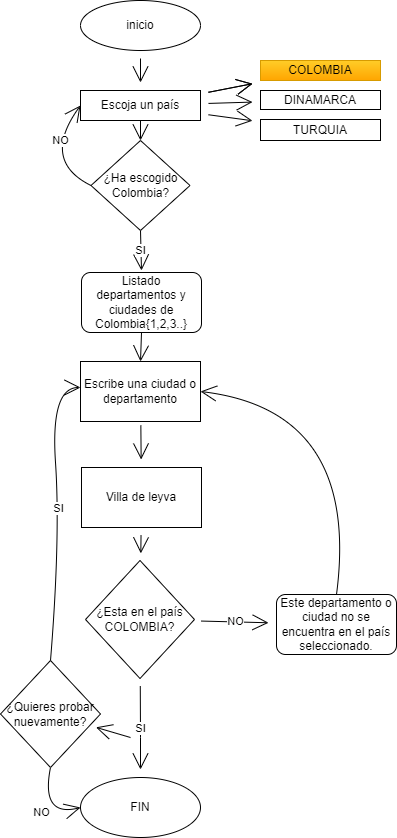

The diagram above was exported from draw.io. Its source (the exported page's mxGraphModel, read from the mxfile embedded in the PNG):
<mxGraphModel dx="1332" dy="567" grid="1" gridSize="10" guides="1" tooltips="1" connect="1" arrows="1" fold="1" page="1" pageScale="1" pageWidth="827" pageHeight="1169" math="0" shadow="0">
  <root>
    <mxCell id="0" />
    <mxCell id="1" parent="0" />
    <mxCell id="R43bCBgGPY01LcoCOs8p-23" value="" style="edgeStyle=none;curved=1;rounded=0;orthogonalLoop=1;jettySize=auto;html=1;endArrow=open;startSize=14;endSize=14;sourcePerimeterSpacing=8;targetPerimeterSpacing=8;" edge="1" parent="1" source="bWFYCqOlToaOFSLyjd_H-1" target="R43bCBgGPY01LcoCOs8p-27">
      <mxGeometry relative="1" as="geometry">
        <mxPoint x="400" y="132" as="targetPoint" />
      </mxGeometry>
    </mxCell>
    <mxCell id="bWFYCqOlToaOFSLyjd_H-1" value="inicio" style="ellipse;whiteSpace=wrap;html=1;" parent="1" vertex="1">
      <mxGeometry x="340" y="50" width="120" height="50" as="geometry" />
    </mxCell>
    <mxCell id="R43bCBgGPY01LcoCOs8p-10" value="" style="edgeStyle=none;curved=1;rounded=0;orthogonalLoop=1;jettySize=auto;html=1;endArrow=open;startSize=14;endSize=14;sourcePerimeterSpacing=8;targetPerimeterSpacing=8;" edge="1" parent="1" target="R43bCBgGPY01LcoCOs8p-9">
      <mxGeometry relative="1" as="geometry">
        <mxPoint x="400.3454545454547" y="475" as="sourcePoint" />
      </mxGeometry>
    </mxCell>
    <mxCell id="R43bCBgGPY01LcoCOs8p-7" value="Escribe una ciudad o departamento" style="whiteSpace=wrap;html=1;hachureGap=4;" vertex="1" parent="1">
      <mxGeometry x="340" y="411" width="120" height="60" as="geometry" />
    </mxCell>
    <mxCell id="R43bCBgGPY01LcoCOs8p-12" value="" style="edgeStyle=none;curved=1;rounded=0;orthogonalLoop=1;jettySize=auto;html=1;endArrow=open;startSize=14;endSize=14;sourcePerimeterSpacing=8;targetPerimeterSpacing=8;" edge="1" parent="1" source="R43bCBgGPY01LcoCOs8p-9" target="R43bCBgGPY01LcoCOs8p-11">
      <mxGeometry relative="1" as="geometry" />
    </mxCell>
    <mxCell id="R43bCBgGPY01LcoCOs8p-9" value="Villa de leyva" style="whiteSpace=wrap;html=1;hachureGap=4;" vertex="1" parent="1">
      <mxGeometry x="341" y="517" width="120" height="60" as="geometry" />
    </mxCell>
    <mxCell id="R43bCBgGPY01LcoCOs8p-14" value="SI" style="edgeStyle=none;curved=1;rounded=0;orthogonalLoop=1;jettySize=auto;html=1;endArrow=open;startSize=14;endSize=14;sourcePerimeterSpacing=8;targetPerimeterSpacing=8;" edge="1" parent="1" source="R43bCBgGPY01LcoCOs8p-11" target="R43bCBgGPY01LcoCOs8p-13">
      <mxGeometry relative="1" as="geometry">
        <Array as="points">
          <mxPoint x="400" y="787" />
        </Array>
      </mxGeometry>
    </mxCell>
    <mxCell id="R43bCBgGPY01LcoCOs8p-18" value="" style="edgeStyle=none;curved=1;rounded=0;orthogonalLoop=1;jettySize=auto;html=1;endArrow=open;startSize=14;endSize=14;sourcePerimeterSpacing=8;targetPerimeterSpacing=8;" edge="1" parent="1" target="R43bCBgGPY01LcoCOs8p-17">
      <mxGeometry relative="1" as="geometry">
        <mxPoint x="390" y="787" as="sourcePoint" />
      </mxGeometry>
    </mxCell>
    <mxCell id="R43bCBgGPY01LcoCOs8p-63" value="NO" style="edgeStyle=none;curved=1;rounded=0;orthogonalLoop=1;jettySize=auto;html=1;endArrow=open;startSize=14;endSize=14;sourcePerimeterSpacing=8;targetPerimeterSpacing=8;" edge="1" parent="1" source="R43bCBgGPY01LcoCOs8p-11" target="R43bCBgGPY01LcoCOs8p-62">
      <mxGeometry relative="1" as="geometry" />
    </mxCell>
    <mxCell id="R43bCBgGPY01LcoCOs8p-11" value="¿Esta en el país COLOMBIA?" style="rhombus;whiteSpace=wrap;html=1;hachureGap=4;" vertex="1" parent="1">
      <mxGeometry x="345" y="610" width="109" height="118" as="geometry" />
    </mxCell>
    <mxCell id="R43bCBgGPY01LcoCOs8p-13" value="FIN" style="ellipse;whiteSpace=wrap;html=1;hachureGap=4;" vertex="1" parent="1">
      <mxGeometry x="340" y="827" width="120" height="60" as="geometry" />
    </mxCell>
    <mxCell id="R43bCBgGPY01LcoCOs8p-19" value="SI" style="edgeStyle=none;curved=1;rounded=0;orthogonalLoop=1;jettySize=auto;html=1;exitX=0.5;exitY=0;exitDx=0;exitDy=0;endArrow=open;startSize=14;endSize=14;sourcePerimeterSpacing=8;targetPerimeterSpacing=8;entryX=0;entryY=0.5;entryDx=0;entryDy=0;" edge="1" parent="1" source="R43bCBgGPY01LcoCOs8p-17">
      <mxGeometry relative="1" as="geometry">
        <mxPoint x="340" y="437" as="targetPoint" />
        <Array as="points">
          <mxPoint x="320" y="587" />
          <mxPoint x="310" y="437" />
        </Array>
      </mxGeometry>
    </mxCell>
    <mxCell id="R43bCBgGPY01LcoCOs8p-17" value="¿Quieres probar nuevamente?" style="rhombus;whiteSpace=wrap;html=1;hachureGap=4;" vertex="1" parent="1">
      <mxGeometry x="260" y="710" width="100" height="107" as="geometry" />
    </mxCell>
    <mxCell id="R43bCBgGPY01LcoCOs8p-20" value="NO" style="edgeStyle=none;orthogonalLoop=1;jettySize=auto;html=1;rounded=0;endArrow=open;startSize=14;endSize=14;sourcePerimeterSpacing=8;targetPerimeterSpacing=8;curved=1;exitX=0.5;exitY=1;exitDx=0;exitDy=0;entryX=0;entryY=0.5;entryDx=0;entryDy=0;" edge="1" parent="1" source="R43bCBgGPY01LcoCOs8p-17" target="R43bCBgGPY01LcoCOs8p-13">
      <mxGeometry width="120" relative="1" as="geometry">
        <mxPoint x="330" y="617" as="sourcePoint" />
        <mxPoint x="450" y="617" as="targetPoint" />
        <Array as="points">
          <mxPoint x="300" y="867" />
        </Array>
      </mxGeometry>
    </mxCell>
    <mxCell id="R43bCBgGPY01LcoCOs8p-30" value="" style="edgeStyle=none;curved=1;rounded=0;orthogonalLoop=1;jettySize=auto;html=1;endArrow=open;startSize=14;endSize=14;sourcePerimeterSpacing=8;targetPerimeterSpacing=8;" edge="1" parent="1" source="R43bCBgGPY01LcoCOs8p-27" target="R43bCBgGPY01LcoCOs8p-29">
      <mxGeometry relative="1" as="geometry" />
    </mxCell>
    <mxCell id="R43bCBgGPY01LcoCOs8p-31" value="" style="edgeStyle=none;curved=1;rounded=0;orthogonalLoop=1;jettySize=auto;html=1;endArrow=open;startSize=14;endSize=14;sourcePerimeterSpacing=8;targetPerimeterSpacing=8;" edge="1" parent="1" source="R43bCBgGPY01LcoCOs8p-27" target="R43bCBgGPY01LcoCOs8p-29">
      <mxGeometry relative="1" as="geometry" />
    </mxCell>
    <mxCell id="R43bCBgGPY01LcoCOs8p-33" value="" style="edgeStyle=none;curved=1;rounded=0;orthogonalLoop=1;jettySize=auto;html=1;endArrow=open;startSize=14;endSize=14;sourcePerimeterSpacing=8;targetPerimeterSpacing=8;" edge="1" parent="1" source="R43bCBgGPY01LcoCOs8p-27" target="R43bCBgGPY01LcoCOs8p-32">
      <mxGeometry relative="1" as="geometry" />
    </mxCell>
    <mxCell id="R43bCBgGPY01LcoCOs8p-35" value="" style="edgeStyle=none;curved=1;rounded=0;orthogonalLoop=1;jettySize=auto;html=1;endArrow=open;startSize=14;endSize=14;sourcePerimeterSpacing=8;targetPerimeterSpacing=8;" edge="1" parent="1" source="R43bCBgGPY01LcoCOs8p-27" target="R43bCBgGPY01LcoCOs8p-34">
      <mxGeometry relative="1" as="geometry" />
    </mxCell>
    <mxCell id="R43bCBgGPY01LcoCOs8p-54" style="edgeStyle=none;curved=1;rounded=0;orthogonalLoop=1;jettySize=auto;html=1;exitX=0.5;exitY=1;exitDx=0;exitDy=0;entryX=0.5;entryY=0;entryDx=0;entryDy=0;endArrow=open;startSize=14;endSize=14;sourcePerimeterSpacing=8;targetPerimeterSpacing=8;" edge="1" parent="1" source="R43bCBgGPY01LcoCOs8p-27" target="R43bCBgGPY01LcoCOs8p-52">
      <mxGeometry relative="1" as="geometry" />
    </mxCell>
    <mxCell id="R43bCBgGPY01LcoCOs8p-27" value="Escoja un país" style="rounded=0;whiteSpace=wrap;html=1;hachureGap=4;" vertex="1" parent="1">
      <mxGeometry x="340" y="140" width="120" height="30" as="geometry" />
    </mxCell>
    <mxCell id="R43bCBgGPY01LcoCOs8p-29" value="COLOMBIA" style="whiteSpace=wrap;html=1;hachureGap=4;fillColor=#ffcd28;strokeColor=#d79b00;gradientColor=#ffa500;" vertex="1" parent="1">
      <mxGeometry x="520" y="110" width="120" height="20" as="geometry" />
    </mxCell>
    <mxCell id="R43bCBgGPY01LcoCOs8p-32" value="DINAMARCA" style="whiteSpace=wrap;html=1;hachureGap=4;" vertex="1" parent="1">
      <mxGeometry x="520" y="140" width="120" height="19" as="geometry" />
    </mxCell>
    <mxCell id="R43bCBgGPY01LcoCOs8p-34" value="TURQUIA" style="whiteSpace=wrap;html=1;hachureGap=4;" vertex="1" parent="1">
      <mxGeometry x="520" y="169" width="120" height="21" as="geometry" />
    </mxCell>
    <mxCell id="R43bCBgGPY01LcoCOs8p-51" value="SI" style="edgeStyle=none;curved=1;rounded=0;orthogonalLoop=1;jettySize=auto;html=1;exitX=0.5;exitY=1;exitDx=0;exitDy=0;endArrow=open;startSize=14;endSize=14;sourcePerimeterSpacing=8;targetPerimeterSpacing=8;" edge="1" parent="1" source="R43bCBgGPY01LcoCOs8p-52">
      <mxGeometry relative="1" as="geometry">
        <mxPoint x="401" y="320" as="targetPoint" />
        <mxPoint x="400" y="309" as="sourcePoint" />
      </mxGeometry>
    </mxCell>
    <mxCell id="R43bCBgGPY01LcoCOs8p-52" value="¿Ha escogido Colombia?" style="rhombus;whiteSpace=wrap;html=1;hachureGap=4;" vertex="1" parent="1">
      <mxGeometry x="350.5" y="190" width="99" height="90" as="geometry" />
    </mxCell>
    <mxCell id="R43bCBgGPY01LcoCOs8p-55" value="NO" style="edgeStyle=none;orthogonalLoop=1;jettySize=auto;html=1;rounded=0;endArrow=open;startSize=14;endSize=14;sourcePerimeterSpacing=8;targetPerimeterSpacing=8;curved=1;entryX=0;entryY=0.5;entryDx=0;entryDy=0;exitX=0;exitY=0.5;exitDx=0;exitDy=0;" edge="1" parent="1" source="R43bCBgGPY01LcoCOs8p-52" target="R43bCBgGPY01LcoCOs8p-27">
      <mxGeometry x="0.3556" y="-4" width="120" relative="1" as="geometry">
        <mxPoint x="420" y="250" as="sourcePoint" />
        <mxPoint x="540" y="250" as="targetPoint" />
        <Array as="points">
          <mxPoint x="300" y="210" />
        </Array>
        <mxPoint x="1" as="offset" />
      </mxGeometry>
    </mxCell>
    <mxCell id="R43bCBgGPY01LcoCOs8p-56" value="Listado departamentos y ciudades de Colombia{1,2,3..}" style="rounded=1;whiteSpace=wrap;html=1;hachureGap=4;" vertex="1" parent="1">
      <mxGeometry x="341" y="322" width="120" height="60" as="geometry" />
    </mxCell>
    <mxCell id="R43bCBgGPY01LcoCOs8p-60" value="" style="edgeStyle=none;orthogonalLoop=1;jettySize=auto;html=1;rounded=0;endArrow=open;startSize=14;endSize=14;sourcePerimeterSpacing=8;targetPerimeterSpacing=8;curved=1;exitX=0.5;exitY=1;exitDx=0;exitDy=0;entryX=0.5;entryY=0;entryDx=0;entryDy=0;" edge="1" parent="1" source="R43bCBgGPY01LcoCOs8p-56" target="R43bCBgGPY01LcoCOs8p-7">
      <mxGeometry width="120" relative="1" as="geometry">
        <mxPoint x="380" y="490" as="sourcePoint" />
        <mxPoint x="500" y="490" as="targetPoint" />
        <Array as="points" />
      </mxGeometry>
    </mxCell>
    <mxCell id="R43bCBgGPY01LcoCOs8p-64" style="edgeStyle=none;curved=1;rounded=0;orthogonalLoop=1;jettySize=auto;html=1;exitX=0.5;exitY=0;exitDx=0;exitDy=0;entryX=1;entryY=0.5;entryDx=0;entryDy=0;endArrow=open;startSize=14;endSize=14;sourcePerimeterSpacing=8;targetPerimeterSpacing=8;" edge="1" parent="1" source="R43bCBgGPY01LcoCOs8p-62" target="R43bCBgGPY01LcoCOs8p-7">
      <mxGeometry relative="1" as="geometry">
        <Array as="points">
          <mxPoint x="620" y="460" />
        </Array>
      </mxGeometry>
    </mxCell>
    <mxCell id="R43bCBgGPY01LcoCOs8p-62" value="&lt;span style=&quot;&quot;&gt;Este departamento o ciudad no se encuentra en el país seleccionado.&lt;/span&gt;" style="rounded=1;whiteSpace=wrap;html=1;hachureGap=4;" vertex="1" parent="1">
      <mxGeometry x="536" y="644" width="120" height="60" as="geometry" />
    </mxCell>
  </root>
</mxGraphModel>